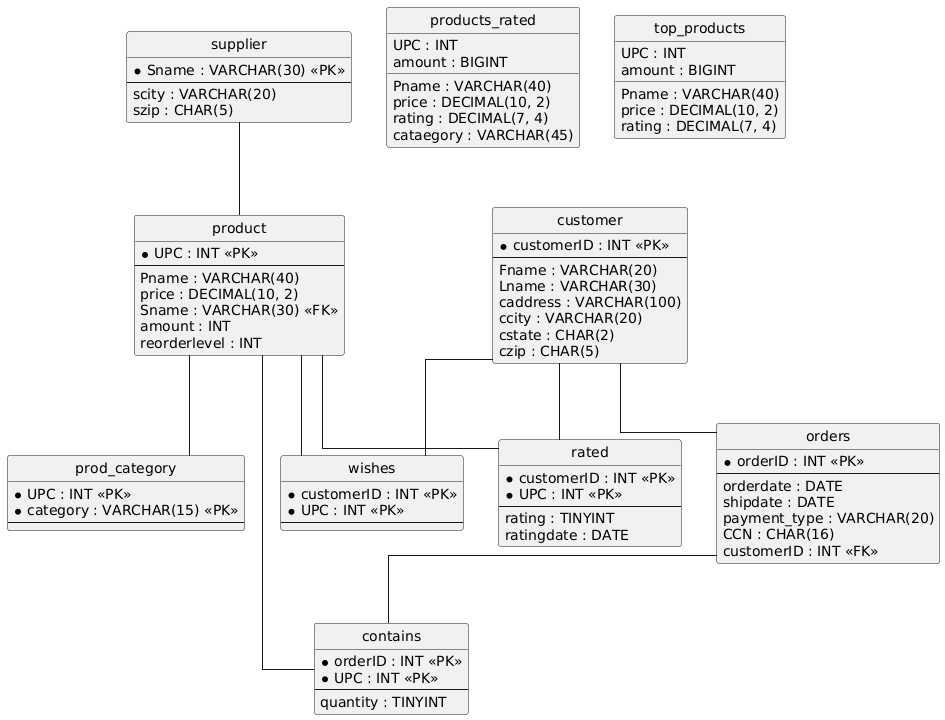

The diagram above was rendered by PlantUML. Its source (embedded in the PNG):
@startuml
hide circle
skinparam linetype ortho

entity "contains" as contains {
  * orderID : INT <<PK>>
  * UPC : INT <<PK>>
  --
  quantity : TINYINT
}

entity "customer" as customer {
  * customerID : INT <<PK>>
  --
  Fname : VARCHAR(20)
  Lname : VARCHAR(30)
  caddress : VARCHAR(100)
  ccity : VARCHAR(20)
  cstate : CHAR(2)
  czip : CHAR(5)
}

entity "orders" as orders {
  * orderID : INT <<PK>>
  --
  orderdate : DATE
  shipdate : DATE
  payment_type : VARCHAR(20)
  CCN : CHAR(16)
  customerID : INT <<FK>>
}

entity "prod_category" as prod_category {
  * UPC : INT <<PK>>
  * category : VARCHAR(15) <<PK>>
  --
}

entity "product" as product {
  * UPC : INT <<PK>>
  --
  Pname : VARCHAR(40)
  price : DECIMAL(10, 2)
  Sname : VARCHAR(30) <<FK>>
  amount : INT
  reorderlevel : INT
}

entity "products_rated" as products_rated {
  UPC : INT
  Pname : VARCHAR(40)
  price : DECIMAL(10, 2)
  rating : DECIMAL(7, 4)
  amount : BIGINT
  cataegory : VARCHAR(45)
}

entity "rated" as rated {
  * customerID : INT <<PK>>
  * UPC : INT <<PK>>
  --
  rating : TINYINT
  ratingdate : DATE
}

entity "supplier" as supplier {
  * Sname : VARCHAR(30) <<PK>>
  --
  scity : VARCHAR(20)
  szip : CHAR(5)
}

entity "top_products" as top_products {
  UPC : INT
  Pname : VARCHAR(40)
  price : DECIMAL(10, 2)
  rating : DECIMAL(7, 4)
  amount : BIGINT
}

entity "wishes" as wishes {
  * customerID : INT <<PK>>
  * UPC : INT <<PK>>
  --
}

orders -- contains
product -- contains
customer -- orders
product -- prod_category
supplier -- product
customer -- rated
product -- rated
customer -- wishes
product -- wishes
@enduml